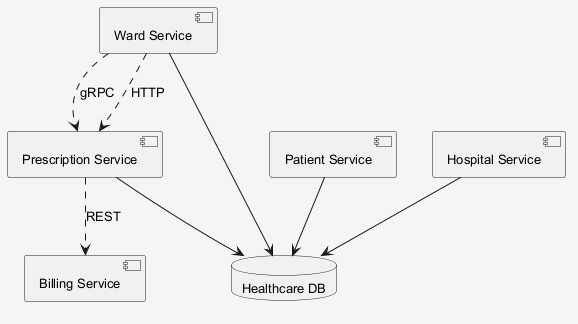

The diagram above was rendered by PlantUML. Its source (embedded in the PNG):
@startuml
skinparam shadowing false
skinparam backgroundColor #F5F5F5
skinparam defaultFontSize 13
component "Billing Service" as C_BillingService
component "Ward Service" as C_WardService
component "Prescription Service" as C_PrescriptionService
component "Patient Service" as C_PatientService
component "Hospital Service" as C_HospitalService
database "Healthcare DB" as DB_healthcare
C_WardService --> DB_healthcare
C_PrescriptionService --> DB_healthcare
C_PatientService --> DB_healthcare
C_HospitalService --> DB_healthcare
C_PrescriptionService ..> C_BillingService : REST
C_WardService ..> C_PrescriptionService : gRPC
C_WardService ..> C_PrescriptionService : HTTP
@enduml